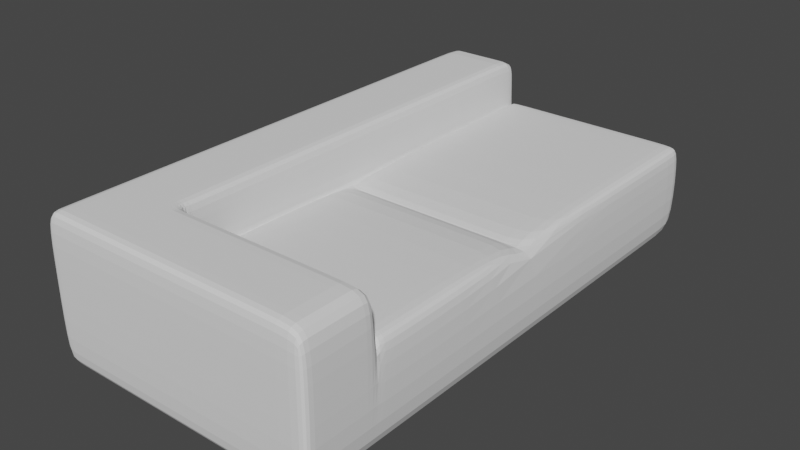# Source: sofa.blend  (saved by Blender 2.80.75; exported with 4.5.12 LTS)
import bpy
from mathutils import Matrix  # noqa: F401  (used for matrix-valued properties, if any)

bpy.ops.wm.read_factory_settings(use_empty=True)
scene = bpy.context.scene
scene.name = 'Scene'

# ---- world
world_world = bpy.data.worlds.new('World'); scene.world = world_world
world_world.use_nodes = True; world_world.node_tree.nodes.clear()
_N = world_world.node_tree.nodes; _L = world_world.node_tree.links
n0 = _N.new('ShaderNodeOutputWorld'); n0.name = 'World Output'; n0.location = (300, 300)
n1 = _N.new('ShaderNodeBackground'); n1.name = 'Background'; n1.location = (10, 300)
n1.inputs[0].default_value = (0.05088, 0.05088, 0.05088, 1.0)
_L.new(n1.outputs[0], n0.inputs[0])
n0.is_active_output = True
world_world.color = (0.05088, 0.05088, 0.05088)
world_world.use_sun_shadow = False
world_world.sun_shadow_jitter_overblur = 0.0

# ---- meshes
me_cube_011 = bpy.data.meshes.new('Cube.011')
me_cube_011.from_pydata([(-0.5845, -1.241, -0.27), (-0.5845, -1.241, 0.1268), (-0.5845, 1.159, -0.27), (-0.5845, 1.159, 0.1268), (0.6664, -1.241, -0.27), (0.6664, -1.241, 0.1268), (0.6664, 1.159, -0.27), (0.6664, 1.159, 0.1268), (-0.2429, 1.159, -0.27), (-0.2429, 1.159, 0.1268), (-0.2429, -1.241, -0.27), (-0.2429, -1.241, 0.1268), (-0.5845, -0.04111, -0.27), (-0.5845, -0.04111, 0.1268), (0.6664, -0.04111, -0.27), (0.6664, -0.04111, 0.1268), (-0.2429, -0.04111, 0.1268), (-0.2429, -0.04111, -0.27), (-0.5845, 0.8135, 0.1268), (0.6664, 0.8135, -0.27), (-0.5845, 0.8135, -0.27), (0.6664, 0.8135, 0.1268), (-0.2429, 0.8135, 0.1268), (-0.2429, 0.8135, -0.27), (-0.5845, 0.8135, 0.3768), (-0.5845, 1.159, 0.3768), (-0.2429, 1.159, 0.3768), (0.6664, 1.159, 0.3768), (-0.2429, -1.241, 0.3768), (-0.5845, -1.241, 0.3768), (-0.2429, -0.04111, 0.3768), (-0.5845, -0.04111, 0.3768), (-0.2429, 0.8135, 0.3768), (0.6664, 0.8135, 0.3768), (0.6517, -0.06045, 0.1779), (-0.2282, -0.06045, 0.1779), (-0.2282, -1.222, 0.1779), (0.6517, -1.222, 0.1779), (0.6434, 0.7919, 0.1779), (-0.2199, 0.7919, 0.1779), (-0.2199, -0.0195, 0.1779), (0.6434, -0.0195, 0.1779), (-0.5845, -1.224, -0.27), (0.6664, -1.224, 0.1268), (-0.2429, -1.224, 0.1268), (-0.2429, -1.224, -0.27), (-0.5845, -1.224, 0.1268), (0.6664, -1.224, -0.27), (-0.2429, -1.224, 0.3768), (-0.5845, -1.224, 0.3768), (-0.2282, -1.205, 0.1779), (0.6517, -1.205, 0.1779), (0.5782, 1.159, 0.1268), (0.5782, -1.241, -0.27), (0.5782, 1.159, -0.27), (0.5782, -1.241, 0.1268), (0.5782, -0.04111, 0.1268), (0.5782, -0.04111, -0.27), (0.5782, 0.8135, -0.27), (0.5782, 0.8135, 0.1268), (0.5782, 1.159, 0.3768), (0.5782, 0.8135, 0.3768), (0.5664, -0.06045, 0.1779), (0.5664, -1.222, 0.1779), (0.5597, 0.7919, 0.1779), (0.5597, -0.0195, 0.1779), (0.5664, -1.205, 0.1779), (0.5782, -1.224, -0.27), (-0.5845, 0.778, -0.27), (0.6664, 0.778, 0.1268), (-0.2429, 0.778, 0.1268), (-0.2429, 0.778, -0.27), (-0.5845, 0.778, 0.1268), (0.6664, 0.778, -0.27), (-0.2429, 0.778, 0.3768), (-0.5845, 0.778, 0.3768), (-0.2199, 0.7582, 0.1779), (0.6434, 0.7582, 0.1779), (0.5597, 0.7582, 0.1779), (0.5782, 0.778, -0.27), (-0.2039, 1.159, -0.27), (-0.2039, -1.241, 0.1268), (-0.2039, -0.04111, -0.27), (-0.2039, 0.8135, -0.27), (-0.1905, -1.222, 0.1779), (-0.1829, -0.0195, 0.1779), (-0.2039, -1.224, -0.27), (-0.2039, 1.159, 0.1268), (-0.2039, -1.241, -0.27), (-0.2039, -0.04111, 0.1268), (-0.2039, 0.8135, 0.1268), (-0.2039, 1.159, 0.3768), (-0.2039, 0.8135, 0.3768), (-0.1905, -0.06045, 0.1779), (-0.1829, 0.7919, 0.1779), (-0.1905, -1.205, 0.1779), (-0.2039, 0.778, -0.27), (-0.1829, 0.7582, 0.1779), (-0.2783, 1.159, -0.27), (-0.2783, -1.241, 0.1268), (-0.2783, 1.159, 0.1268), (-0.2783, -1.241, -0.27), (-0.2783, -0.04111, -0.27), (-0.2783, 0.8135, -0.27), (-0.2783, -1.241, 0.3768), (-0.2783, 1.159, 0.3768), (-0.2783, -0.04111, 0.3768), (-0.2783, 0.8135, 0.3768), (-0.2783, -1.224, 0.3768), (-0.2783, -1.224, -0.27), (-0.2783, 0.778, 0.3768), (-0.2783, 0.778, -0.27), (-0.5619, 1.159, -0.27), (-0.5619, -1.241, 0.1268), (-0.5619, -0.04111, -0.27), (-0.5619, 0.8135, -0.27), (-0.5619, -1.241, 0.3768), (-0.5619, -1.224, -0.27), (-0.5619, 0.778, -0.27), (-0.5619, 1.159, 0.1268), (-0.5619, -1.241, -0.27), (-0.5619, 1.159, 0.3768), (-0.5619, -0.04111, 0.3768), (-0.5619, 0.8135, 0.3768), (-0.5619, -1.224, 0.3768), (-0.5619, 0.778, 0.3768), (-0.5845, 1.12, 0.1268), (0.6664, 1.12, -0.27), (-0.5845, 1.12, -0.27), (0.6664, 1.12, 0.1268), (-0.2429, 1.12, -0.27), (-0.5845, 1.12, 0.3768), (0.6664, 1.12, 0.3768), (-0.2429, 1.12, 0.3768), (0.5782, 1.12, 0.3768), (0.5782, 1.12, -0.27), (-0.2039, 1.12, -0.27), (-0.2039, 1.12, 0.3768), (-0.2783, 1.12, 0.3768), (-0.2783, 1.12, -0.27), (-0.5619, 1.12, -0.27), (-0.5619, 1.12, 0.3768), (-0.5845, 0.8668, -0.27), (0.6664, 0.8668, 0.1268), (-0.2429, 0.8668, -0.27), (0.6664, 0.8668, 0.3768), (-0.2429, 0.8668, 0.3768), (0.5782, 0.8668, 0.3768), (0.5782, 0.8668, -0.27), (-0.2039, 0.8668, -0.27), (-0.2039, 0.8668, 0.3768), (-0.2783, 0.8668, 0.3768), (-0.2783, 0.8668, -0.27), (-0.5619, 0.8668, -0.27), (-0.5619, 0.8668, 0.3768), (-0.5845, 0.8668, 0.1268), (0.6664, 0.8668, -0.27), (-0.5845, 0.8668, 0.3768)], [], [(128, 126, 3, 2), (54, 52, 7, 6), (47, 43, 5, 4), (120, 113, 1, 0), (67, 47, 4, 53), (70, 22, 32, 74), (109, 45, 10, 101), (88, 81, 11, 10), (98, 100, 9, 8), (111, 71, 17, 102), (59, 21, 33, 61), (79, 73, 14, 57), (73, 69, 15, 14), (42, 46, 13, 12), (156, 143, 21, 19), (148, 156, 19, 58), (119, 3, 25, 121), (44, 16, 30, 48), (152, 144, 23, 103), (68, 72, 18, 20), (124, 49, 29, 116), (125, 75, 31, 122), (154, 157, 24, 123), (150, 146, 32, 92), (46, 1, 29, 49), (99, 11, 28, 104), (129, 7, 27, 132), (72, 13, 31, 75), (87, 9, 26, 91), (155, 18, 24, 157), (95, 50, 36, 84), (56, 62, 34, 15), (44, 50, 35, 16), (81, 84, 36, 11), (43, 51, 37, 5), (97, 76, 40, 85), (59, 64, 38, 21), (70, 76, 39, 22), (89, 85, 40, 16), (69, 77, 41, 15), (15, 34, 51, 43), (11, 36, 50, 44), (93, 35, 50, 95), (13, 46, 49, 31), (122, 31, 49, 124), (11, 44, 48, 28), (0, 1, 46, 42), (102, 17, 45, 109), (57, 14, 47, 67), (14, 15, 43, 47), (82, 57, 67, 86), (34, 62, 66, 51), (15, 41, 65, 56), (90, 94, 64, 59), (77, 78, 65, 41), (5, 37, 63, 55), (89, 93, 62, 56), (51, 66, 63, 37), (7, 52, 60, 27), (145, 147, 61, 33), (149, 148, 58, 83), (96, 79, 57, 82), (90, 59, 61, 92), (4, 5, 55, 53), (86, 67, 53, 88), (80, 87, 52, 54), (83, 58, 79, 96), (38, 64, 78, 77), (21, 38, 77, 69), (16, 40, 76, 70), (94, 39, 76, 97), (18, 72, 75, 24), (123, 24, 75, 125), (12, 13, 72, 68), (19, 21, 69, 73), (58, 19, 73, 79), (103, 23, 71, 111), (16, 70, 74, 30), (64, 94, 97, 78), (23, 83, 96, 71), (8, 9, 87, 80), (45, 86, 88, 10), (22, 90, 92, 32), (71, 96, 82, 17), (144, 149, 83, 23), (16, 35, 93, 89), (22, 39, 94, 90), (17, 82, 86, 45), (62, 93, 95, 66), (56, 65, 85, 89), (78, 97, 85, 65), (55, 63, 84, 81), (66, 95, 84, 63), (52, 87, 91, 60), (147, 150, 92, 61), (53, 55, 81, 88), (115, 103, 111, 118), (32, 107, 110, 74), (114, 102, 109, 117), (30, 106, 108, 48), (113, 99, 104, 116), (146, 151, 107, 32), (74, 110, 106, 30), (48, 108, 104, 28), (153, 152, 103, 115), (9, 100, 105, 26), (118, 111, 102, 114), (112, 119, 100, 98), (117, 109, 101, 120), (10, 11, 99, 101), (42, 117, 120, 0), (2, 3, 119, 112), (68, 118, 114, 12), (142, 153, 115, 20), (1, 113, 116, 29), (12, 114, 117, 42), (20, 115, 118, 68), (107, 123, 125, 110), (106, 122, 124, 108), (151, 154, 123, 107), (110, 125, 122, 106), (108, 124, 116, 104), (100, 119, 121, 105), (101, 99, 113, 120), (105, 121, 141, 138), (2, 112, 140, 128), (112, 98, 139, 140), (26, 105, 138, 133), (60, 91, 137, 134), (8, 80, 136, 130), (80, 54, 135, 136), (27, 60, 134, 132), (3, 126, 131, 25), (143, 129, 132, 145), (91, 26, 133, 137), (121, 25, 131, 141), (98, 8, 130, 139), (54, 6, 127, 135), (6, 7, 129, 127), (142, 155, 126, 128), (20, 18, 155, 142), (21, 143, 145, 33), (138, 141, 154, 151), (128, 140, 153, 142), (140, 139, 152, 153), (133, 138, 151, 146), (134, 137, 150, 147), (130, 136, 149, 144), (136, 135, 148, 149), (132, 134, 147, 145), (126, 155, 157, 131), (137, 133, 146, 150), (141, 131, 157, 154), (139, 130, 144, 152), (135, 127, 156, 148), (127, 129, 143, 156)])
_uv = me_cube_011.uv_layers.new(name='UVMap')
_uv.uv.foreach_set('vector', [0.375, 0.2459, 0.625, 0.2459, 0.625, 0.25, 0.375, 0.25, 0.375, 0.4824, 0.625, 0.4824, 0.625, 0.5, 0.375, 0.5, 0.375, 0.7482, 0.625, 0.7482, 0.625, 0.75, 0.375, 0.75, 0.375, 0.9955, 0.625, 0.9955, 0.625, 1.0, 0.375, 1.0, 0.3574, 0.7482, 0.375, 0.7482, 0.375, 0.75, 0.3574, 0.75, 0.8067, 0.5397, 0.8067, 0.536, 0.8067, 0.536, 0.8067, 0.5397, 0.1862, 0.7482, 0.1933, 0.7482, 0.1933, 0.75, 0.1862, 0.75, 0.375, 0.9239, 0.625, 0.9239, 0.625, 0.9317, 0.375, 0.9317, 0.375, 0.3112, 0.625, 0.3112, 0.625, 0.3183, 0.375, 0.3183, 0.1862, 0.5397, 0.1933, 0.5397, 0.1933, 0.625, 0.1862, 0.625, 0.6426, 0.536, 0.625, 0.536, 0.625, 0.536, 0.6426, 0.536, 0.3574, 0.5397, 0.375, 0.5397, 0.375, 0.625, 0.3574, 0.625, 0.375, 0.5397, 0.625, 0.5397, 0.625, 0.625, 0.375, 0.625, 0.375, 0.00182, 0.625, 0.00182, 0.625, 0.125, 0.375, 0.125, 0.375, 0.5304, 0.625, 0.5304, 0.625, 0.536, 0.375, 0.536, 0.3574, 0.5304, 0.375, 0.5304, 0.375, 0.536, 0.3574, 0.536, 0.625, 0.2545, 0.625, 0.25, 0.625, 0.25, 0.625, 0.2545, 0.8067, 0.7482, 0.8067, 0.625, 0.8067, 0.625, 0.8067, 0.7482, 0.1862, 0.5304, 0.1933, 0.5304, 0.1933, 0.536, 0.1862, 0.536, 0.375, 0.2103, 0.625, 0.2103, 0.625, 0.214, 0.375, 0.214, 0.8705, 0.7482, 0.875, 0.7482, 0.875, 0.75, 0.8705, 0.75, 0.8705, 0.5397, 0.875, 0.5397, 0.875, 0.625, 0.8705, 0.625, 0.8705, 0.5304, 0.875, 0.5304, 0.875, 0.536, 0.8705, 0.536, 0.7989, 0.5304, 0.8067, 0.5304, 0.8067, 0.536, 0.7989, 0.536, 0.625, 0.00182, 0.625, 0.0, 0.625, 0.0, 0.625, 0.00182, 0.625, 0.9388, 0.625, 0.9317, 0.625, 0.9317, 0.625, 0.9388, 0.625, 0.5041, 0.625, 0.5, 0.625, 0.5, 0.625, 0.5041, 0.625, 0.2103, 0.625, 0.125, 0.625, 0.125, 0.625, 0.2103, 0.625, 0.3261, 0.625, 0.3183, 0.625, 0.3183, 0.625, 0.3261, 0.625, 0.2196, 0.625, 0.214, 0.625, 0.214, 0.625, 0.2196, 0.7989, 0.7482, 0.8067, 0.7482, 0.8067, 0.75, 0.7989, 0.75, 0.6426, 0.625, 0.6426, 0.625, 0.625, 0.625, 0.625, 0.625, 0.8067, 0.7482, 0.8067, 0.7482, 0.8067, 0.625, 0.8067, 0.625, 0.7989, 0.75, 0.7989, 0.75, 0.8067, 0.75, 0.8067, 0.75, 0.625, 0.7482, 0.625, 0.7482, 0.625, 0.75, 0.625, 0.75, 0.7989, 0.5397, 0.8067, 0.5397, 0.8067, 0.625, 0.7989, 0.625, 0.6426, 0.536, 0.6426, 0.536, 0.625, 0.536, 0.625, 0.536, 0.8067, 0.5397, 0.8067, 0.5397, 0.8067, 0.536, 0.8067, 0.536, 0.7989, 0.625, 0.7989, 0.625, 0.8067, 0.625, 0.8067, 0.625, 0.625, 0.5397, 0.625, 0.5397, 0.625, 0.625, 0.625, 0.625, 0.625, 0.625, 0.625, 0.625, 0.625, 0.7482, 0.625, 0.7482, 0.8067, 0.75, 0.8067, 0.75, 0.8067, 0.7482, 0.8067, 0.7482, 0.7989, 0.625, 0.8067, 0.625, 0.8067, 0.7482, 0.7989, 0.7482, 0.625, 0.125, 0.625, 0.00182, 0.625, 0.00182, 0.625, 0.125, 0.8705, 0.625, 0.875, 0.625, 0.875, 0.7482, 0.8705, 0.7482, 0.8067, 0.75, 0.8067, 0.7482, 0.8067, 0.7482, 0.8067, 0.75, 0.375, 0.0, 0.625, 0.0, 0.625, 0.00182, 0.375, 0.00182, 0.1862, 0.625, 0.1933, 0.625, 0.1933, 0.7482, 0.1862, 0.7482, 0.3574, 0.625, 0.375, 0.625, 0.375, 0.7482, 0.3574, 0.7482, 0.375, 0.625, 0.625, 0.625, 0.625, 0.7482, 0.375, 0.7482, 0.2011, 0.625, 0.3574, 0.625, 0.3574, 0.7482, 0.2011, 0.7482, 0.625, 0.625, 0.6426, 0.625, 0.6426, 0.7482, 0.625, 0.7482, 0.625, 0.625, 0.625, 0.625, 0.6426, 0.625, 0.6426, 0.625, 0.7989, 0.536, 0.7989, 0.536, 0.6426, 0.536, 0.6426, 0.536, 0.625, 0.5397, 0.6426, 0.5397, 0.6426, 0.625, 0.625, 0.625, 0.625, 0.75, 0.625, 0.75, 0.6426, 0.75, 0.6426, 0.75, 0.7989, 0.625, 0.7989, 0.625, 0.6426, 0.625, 0.6426, 0.625, 0.625, 0.7482, 0.6426, 0.7482, 0.6426, 0.75, 0.625, 0.75, 0.625, 0.5, 0.625, 0.4824, 0.625, 0.4824, 0.625, 0.5, 0.625, 0.5304, 0.6426, 0.5304, 0.6426, 0.536, 0.625, 0.536, 0.2011, 0.5304, 0.3574, 0.5304, 0.3574, 0.536, 0.2011, 0.536, 0.2011, 0.5397, 0.3574, 0.5397, 0.3574, 0.625, 0.2011, 0.625, 0.7989, 0.536, 0.6426, 0.536, 0.6426, 0.536, 0.7989, 0.536, 0.375, 0.75, 0.625, 0.75, 0.625, 0.7676, 0.375, 0.7676, 0.2011, 0.7482, 0.3574, 0.7482, 0.3574, 0.75, 0.2011, 0.75, 0.375, 0.3261, 0.625, 0.3261, 0.625, 0.4824, 0.375, 0.4824, 0.2011, 0.536, 0.3574, 0.536, 0.3574, 0.5397, 0.2011, 0.5397, 0.625, 0.536, 0.6426, 0.536, 0.6426, 0.5397, 0.625, 0.5397, 0.625, 0.536, 0.625, 0.536, 0.625, 0.5397, 0.625, 0.5397, 0.8067, 0.625, 0.8067, 0.625, 0.8067, 0.5397, 0.8067, 0.5397, 0.7989, 0.536, 0.8067, 0.536, 0.8067, 0.5397, 0.7989, 0.5397, 0.625, 0.214, 0.625, 0.2103, 0.625, 0.2103, 0.625, 0.214, 0.8705, 0.536, 0.875, 0.536, 0.875, 0.5397, 0.8705, 0.5397, 0.375, 0.125, 0.625, 0.125, 0.625, 0.2103, 0.375, 0.2103, 0.375, 0.536, 0.625, 0.536, 0.625, 0.5397, 0.375, 0.5397, 0.3574, 0.536, 0.375, 0.536, 0.375, 0.5397, 0.3574, 0.5397, 0.1862, 0.536, 0.1933, 0.536, 0.1933, 0.5397, 0.1862, 0.5397, 0.8067, 0.625, 0.8067, 0.5397, 0.8067, 0.5397, 0.8067, 0.625, 0.6426, 0.536, 0.7989, 0.536, 0.7989, 0.5397, 0.6426, 0.5397, 0.1933, 0.536, 0.2011, 0.536, 0.2011, 0.5397, 0.1933, 0.5397, 0.375, 0.3183, 0.625, 0.3183, 0.625, 0.3261, 0.375, 0.3261, 0.1933, 0.7482, 0.2011, 0.7482, 0.2011, 0.75, 0.1933, 0.75, 0.8067, 0.536, 0.7989, 0.536, 0.7989, 0.536, 0.8067, 0.536, 0.1933, 0.5397, 0.2011, 0.5397, 0.2011, 0.625, 0.1933, 0.625, 0.1933, 0.5304, 0.2011, 0.5304, 0.2011, 0.536, 0.1933, 0.536, 0.8067, 0.625, 0.8067, 0.625, 0.7989, 0.625, 0.7989, 0.625, 0.8067, 0.536, 0.8067, 0.536, 0.7989, 0.536, 0.7989, 0.536, 0.1933, 0.625, 0.2011, 0.625, 0.2011, 0.7482, 0.1933, 0.7482, 0.6426, 0.625, 0.7989, 0.625, 0.7989, 0.7482, 0.6426, 0.7482, 0.6426, 0.625, 0.6426, 0.625, 0.7989, 0.625, 0.7989, 0.625, 0.6426, 0.5397, 0.7989, 0.5397, 0.7989, 0.625, 0.6426, 0.625, 0.6426, 0.75, 0.6426, 0.75, 0.7989, 0.75, 0.7989, 0.75, 0.6426, 0.7482, 0.7989, 0.7482, 0.7989, 0.75, 0.6426, 0.75, 0.625, 0.4824, 0.625, 0.3261, 0.625, 0.3261, 0.625, 0.4824, 0.6426, 0.5304, 0.7989, 0.5304, 0.7989, 0.536, 0.6426, 0.536, 0.375, 0.7676, 0.625, 0.7676, 0.625, 0.9239, 0.375, 0.9239, 0.1295, 0.536, 0.1862, 0.536, 0.1862, 0.5397, 0.1295, 0.5397, 0.8067, 0.536, 0.8138, 0.536, 0.8138, 0.5397, 0.8067, 0.5397, 0.1295, 0.625, 0.1862, 0.625, 0.1862, 0.7482, 0.1295, 0.7482, 0.8067, 0.625, 0.8138, 0.625, 0.8138, 0.7482, 0.8067, 0.7482, 0.625, 0.9955, 0.625, 0.9388, 0.625, 0.9388, 0.625, 0.9955, 0.8067, 0.5304, 0.8138, 0.5304, 0.8138, 0.536, 0.8067, 0.536, 0.8067, 0.5397, 0.8138, 0.5397, 0.8138, 0.625, 0.8067, 0.625, 0.8067, 0.7482, 0.8138, 0.7482, 0.8138, 0.75, 0.8067, 0.75, 0.1295, 0.5304, 0.1862, 0.5304, 0.1862, 0.536, 0.1295, 0.536, 0.625, 0.3183, 0.625, 0.3112, 0.625, 0.3112, 0.625, 0.3183, 0.1295, 0.5397, 0.1862, 0.5397, 0.1862, 0.625, 0.1295, 0.625, 0.375, 0.2545, 0.625, 0.2545, 0.625, 0.3112, 0.375, 0.3112, 0.1295, 0.7482, 0.1862, 0.7482, 0.1862, 0.75, 0.1295, 0.75, 0.375, 0.9317, 0.625, 0.9317, 0.625, 0.9388, 0.375, 0.9388, 0.125, 0.7482, 0.1295, 0.7482, 0.1295, 0.75, 0.125, 0.75, 0.375, 0.25, 0.625, 0.25, 0.625, 0.2545, 0.375, 0.2545, 0.125, 0.5397, 0.1295, 0.5397, 0.1295, 0.625, 0.125, 0.625, 0.125, 0.5304, 0.1295, 0.5304, 0.1295, 0.536, 0.125, 0.536, 0.625, 1.0, 0.625, 0.9955, 0.625, 0.9955, 0.625, 1.0, 0.125, 0.625, 0.1295, 0.625, 0.1295, 0.7482, 0.125, 0.7482, 0.125, 0.536, 0.1295, 0.536, 0.1295, 0.5397, 0.125, 0.5397, 0.8138, 0.536, 0.8705, 0.536, 0.8705, 0.5397, 0.8138, 0.5397, 0.8138, 0.625, 0.8705, 0.625, 0.8705, 0.7482, 0.8138, 0.7482, 0.8138, 0.5304, 0.8705, 0.5304, 0.8705, 0.536, 0.8138, 0.536, 0.8138, 0.5397, 0.8705, 0.5397, 0.8705, 0.625, 0.8138, 0.625, 0.8138, 0.7482, 0.8705, 0.7482, 0.8705, 0.75, 0.8138, 0.75, 0.625, 0.3112, 0.625, 0.2545, 0.625, 0.2545, 0.625, 0.3112, 0.375, 0.9388, 0.625, 0.9388, 0.625, 0.9955, 0.375, 0.9955, 0.8138, 0.5, 0.8705, 0.5, 0.8705, 0.5041, 0.8138, 0.5041, 0.125, 0.5, 0.1295, 0.5, 0.1295, 0.5041, 0.125, 0.5041, 0.1295, 0.5, 0.1862, 0.5, 0.1862, 0.5041, 0.1295, 0.5041, 0.8067, 0.5, 0.8138, 0.5, 0.8138, 0.5041, 0.8067, 0.5041, 0.6426, 0.5, 0.7989, 0.5, 0.7989, 0.5041, 0.6426, 0.5041, 0.1933, 0.5, 0.2011, 0.5, 0.2011, 0.5041, 0.1933, 0.5041, 0.2011, 0.5, 0.3574, 0.5, 0.3574, 0.5041, 0.2011, 0.5041, 0.625, 0.5, 0.6426, 0.5, 0.6426, 0.5041, 0.625, 0.5041, 0.625, 0.25, 0.625, 0.2459, 0.625, 0.2459, 0.625, 0.25, 0.625, 0.5304, 0.625, 0.5041, 0.625, 0.5041, 0.625, 0.5304, 0.7989, 0.5, 0.8067, 0.5, 0.8067, 0.5041, 0.7989, 0.5041, 0.8705, 0.5, 0.875, 0.5, 0.875, 0.5041, 0.8705, 0.5041, 0.1862, 0.5, 0.1933, 0.5, 0.1933, 0.5041, 0.1862, 0.5041, 0.3574, 0.5, 0.375, 0.5, 0.375, 0.5041, 0.3574, 0.5041, 0.375, 0.5, 0.625, 0.5, 0.625, 0.5041, 0.375, 0.5041, 0.375, 0.2196, 0.625, 0.2196, 0.625, 0.2459, 0.375, 0.2459, 0.375, 0.214, 0.625, 0.214, 0.625, 0.2196, 0.375, 0.2196, 0.625, 0.536, 0.625, 0.5304, 0.625, 0.5304, 0.625, 0.536, 0.8138, 0.5041, 0.8705, 0.5041, 0.8705, 0.5304, 0.8138, 0.5304, 0.125, 0.5041, 0.1295, 0.5041, 0.1295, 0.5304, 0.125, 0.5304, 0.1295, 0.5041, 0.1862, 0.5041, 0.1862, 0.5304, 0.1295, 0.5304, 0.8067, 0.5041, 0.8138, 0.5041, 0.8138, 0.5304, 0.8067, 0.5304, 0.6426, 0.5041, 0.7989, 0.5041, 0.7989, 0.5304, 0.6426, 0.5304, 0.1933, 0.5041, 0.2011, 0.5041, 0.2011, 0.5304, 0.1933, 0.5304, 0.2011, 0.5041, 0.3574, 0.5041, 0.3574, 0.5304, 0.2011, 0.5304, 0.625, 0.5041, 0.6426, 0.5041, 0.6426, 0.5304, 0.625, 0.5304, 0.625, 0.2459, 0.625, 0.2196, 0.625, 0.2196, 0.625, 0.2459, 0.7989, 0.5041, 0.8067, 0.5041, 0.8067, 0.5304, 0.7989, 0.5304, 0.8705, 0.5041, 0.875, 0.5041, 0.875, 0.5304, 0.8705, 0.5304, 0.1862, 0.5041, 0.1933, 0.5041, 0.1933, 0.5304, 0.1862, 0.5304, 0.3574, 0.5041, 0.375, 0.5041, 0.375, 0.5304, 0.3574, 0.5304, 0.375, 0.5041, 0.625, 0.5041, 0.625, 0.5304, 0.375, 0.5304])
me_cube_011.use_remesh_preserve_volume = False
me_cube_011.use_remesh_preserve_attributes = False
me_cube_011.use_mirror_vertex_groups = False
me_cube_011.update()

# ---- objects
ob_couch__leather = bpy.data.objects.new('Couch (Leather)', me_cube_011)

# ---- transforms, parenting, visibility, modifiers, constraints
ob_couch__leather.location = (0.0, 0.0, 0.0)
ob_couch__leather.scale = (1.0, -1.0, 1.0)
ob_couch__leather.lineart.crease_threshold = 0.0
_m = ob_couch__leather.modifiers.new('Subdivision', 'SUBSURF')
_m.uv_smooth = 'PRESERVE_CORNERS'
_m.levels = 2
_m.show_only_control_edges = False

# ---- collection membership
scene.collection.objects.link(ob_couch__leather)

# ---- scene / render settings (as saved in the file)
scene.frame_start = 1; scene.frame_end = 250; scene.frame_set(0)
scene.render.engine = 'BLENDER_EEVEE_NEXT'
scene.cycles.use_denoising = False
scene.cycles.samples = 128
scene.cycles.sampling_pattern = 'TABULATED_SOBOL'
scene.cycles.use_adaptive_sampling = False
scene.cycles.use_light_tree = False
scene.view_settings.view_transform = 'Filmic'
bpy.context.view_layer.update()

# ---- added for rendering (the .blend has no active camera and no usable light): camera, sun
cam_auto = bpy.data.cameras.new('AutoCamera')
cam_auto.lens = 50.0
cam_auto.sensor_width = 36.0
cam_auto.clip_end = 1000.0
ob_auto_camera = bpy.data.objects.new('AutoCamera', cam_auto)
scene.collection.objects.link(ob_auto_camera)
ob_auto_camera.location = (2.61552, -3.0484, 2.11305)
ob_auto_camera.rotation_euler = (1.09748, -7.21219e-08, 0.694738)
scene.camera = ob_auto_camera
light_auto_sun = bpy.data.lights.new('AutoSun', 'SUN')
light_auto_sun.energy = 3.0
light_auto_sun.angle = 0.0523599
ob_auto_sun = bpy.data.objects.new('AutoSun', light_auto_sun)
scene.collection.objects.link(ob_auto_sun)
ob_auto_sun.rotation_euler = (0.872665, 0.174533, 0.523599)
bpy.context.view_layer.update()
